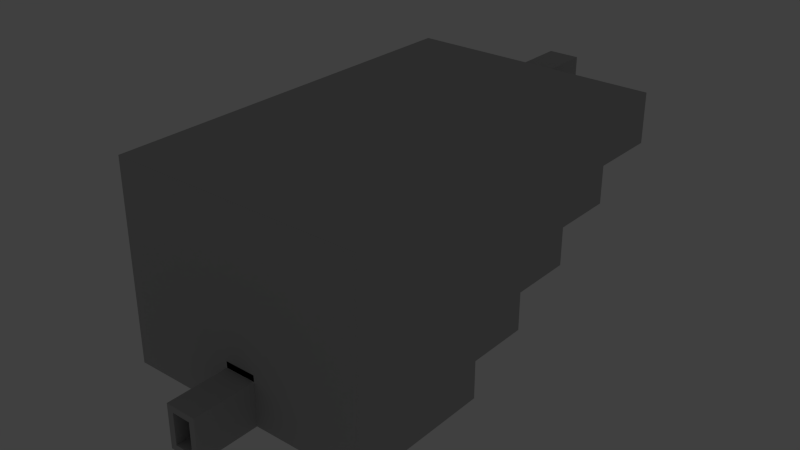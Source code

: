 # Source: hub.blend  (saved by Blender 2.69.0; exported with 4.5.12 LTS)
import bpy
from mathutils import Matrix  # noqa: F401  (used for matrix-valued properties, if any)

bpy.ops.wm.read_factory_settings(use_empty=True)
scene = bpy.context.scene
scene.name = 'Scene'

# ---- collections
col_collection_1 = bpy.data.collections.new('Collection 1'); scene.collection.children.link(col_collection_1)

# ---- materials (node trees are filled in below, after node groups)
mat_darkstone = bpy.data.materials.new('DarkStone')
mat_darkstone.alpha_threshold = 0.0
mat_darkstone.use_transparent_shadow = False
mat_darkstone.diffuse_color = (0.152, 0.152, 0.152, 1.0)
mat_darkstone.roughness = 0.5
mat_darkstone.line_color = (0.0, 0.0, 0.0, 1.0)
mat_stone = bpy.data.materials.new('Stone')
mat_stone.alpha_threshold = 0.0
mat_stone.use_transparent_shadow = False
mat_stone.diffuse_color = (0.49, 0.49, 0.49, 1.0)
mat_stone.roughness = 0.5
mat_stone.line_color = (0.0, 0.0, 0.0, 1.0)

# ---- material node trees

# ---- world
world_world = bpy.data.worlds.new('World'); scene.world = world_world
world_world.color = (0.05088, 0.05088, 0.05088)
world_world.use_sun_shadow = False
world_world.sun_shadow_jitter_overblur = 0.0
world_world.cycles.sampling_method = 'MANUAL'
world_world.cycles.sample_map_resolution = 256

# ---- lights
light_lamp = bpy.data.lights.new('Lamp', 'POINT')
light_lamp.transmission_factor = 0.0
light_lamp.cutoff_distance = 30.0
light_lamp.energy = 100.0
light_lamp.shadow_buffer_clip_start = 1.001
light_lamp.shadow_soft_size = 0.1
light_lamp.shadow_maximum_resolution = 0.006
light_lamp.use_absolute_resolution = True
light_lamp.cycles.use_multiple_importance_sampling = False

# ---- meshes
me_cube_005 = bpy.data.meshes.new('Cube.005')
me_cube_005.from_pydata([(-20.9, -32.56, -17.89), (-20.9, -32.56, -16.89), (-20.9, -31.56, -17.89), (-20.9, -31.56, -16.89), (-19.9, -32.56, -17.89), (-19.9, -32.56, -16.89), (-19.9, -31.56, -17.89), (-19.9, -31.56, -16.89), (-3.904, -31.56, -16.89), (-3.904, -31.56, -17.89), (-3.904, -32.56, -16.89), (-3.904, -32.56, -17.89), (-2.904, -31.56, -16.89), (-2.904, -31.56, -17.89), (-2.904, -32.56, -16.89), (-2.904, -32.56, -17.89), (-3.904, -31.56, -10.89), (-3.904, -32.56, -10.89), (-2.904, -31.56, -10.89), (-2.904, -32.56, -10.89), (-3.904, -31.56, -9.894), (-3.904, -32.56, -9.894), (-2.904, -31.56, -9.894), (-2.904, -32.56, -9.894), (2.096, -31.56, -10.89), (2.096, -32.56, -10.89), (2.096, -31.56, -9.894), (2.096, -32.56, -9.894), (3.096, -31.56, -10.89), (3.096, -32.56, -10.89), (3.096, -31.56, -9.894), (3.096, -32.56, -9.894), (2.096, -31.56, -16.89), (2.096, -32.56, -16.89), (3.096, -31.56, -16.89), (3.096, -32.56, -16.89), (2.096, -31.56, -17.89), (2.096, -32.56, -17.89), (3.096, -31.56, -17.89), (3.096, -32.56, -17.89), (19.1, -31.56, -16.89), (19.1, -32.56, -16.89), (19.1, -31.56, -17.89), (19.1, -32.56, -17.89), (20.1, -31.56, -16.89), (20.1, -32.56, -16.89), (20.1, -31.56, -17.89), (20.1, -32.56, -17.89), (19.1, -31.56, -16.89), (19.1, -31.56, -17.89), (20.1, -31.56, -16.89), (20.1, -31.56, -17.89), (19.1, -10.56, -16.89), (19.1, -10.56, -17.89), (20.1, -10.56, -16.89), (20.1, -10.56, -17.89), (19.1, -9.556, -16.89), (19.1, -9.556, -17.89), (20.1, -9.556, -16.89), (20.1, -9.556, -17.89), (-20.9, -10.56, -16.89), (-20.9, -10.56, -17.89), (-19.9, -10.56, -16.89), (-19.9, -10.56, -17.89), (-20.9, -9.556, -16.89), (-20.9, -9.556, -17.89), (-19.9, -9.556, -16.89), (-19.9, -9.556, -17.89), (-20.9, 19.44, 7.106), (-20.9, 19.44, 6.106), (-19.9, 19.44, 7.106), (-19.9, 19.44, 6.106), (-19.9, 20.44, 7.106), (-20.9, 20.44, 7.106), (-19.9, 20.44, 6.106), (-20.9, 20.44, 6.106), (-20.9, 29.44, 6.106), (-19.9, 29.44, 6.106), (-20.9, 30.44, 6.106), (-19.9, 30.44, 6.106), (-20.9, 29.44, 7.106), (-19.9, 29.44, 7.106), (-20.9, 30.44, 7.106), (-19.9, 30.44, 7.106), (19.1, 29.44, 6.106), (20.1, 29.44, 6.106), (19.1, 30.44, 6.106), (20.1, 30.44, 6.106), (19.1, 29.44, 7.106), (20.1, 29.44, 7.106), (19.1, 30.44, 7.106), (20.1, 30.44, 7.106), (19.1, 29.44, 7.106), (20.1, 29.44, 7.106), (19.1, 30.44, 7.106), (20.1, 30.44, 7.106), (2.096, 30.44, 6.106), (2.096, 29.44, 6.106), (2.096, 30.44, 7.106), (2.096, 29.44, 7.106), (1.096, 30.44, 6.106), (1.096, 29.44, 6.106), (1.096, 30.44, 7.106), (1.096, 29.44, 7.106), (-1.904, 30.44, 6.106), (-1.904, 29.44, 6.106), (-1.904, 30.44, 7.106), (-1.904, 29.44, 7.106), (-2.904, 30.44, 6.106), (-2.904, 29.44, 6.106), (-2.904, 30.44, 7.106), (-2.904, 29.44, 7.106), (1.096, 29.44, 12.11), (1.096, 30.44, 12.11), (2.096, 29.44, 12.11), (2.096, 30.44, 12.11), (2.096, 29.44, 13.11), (1.096, 29.44, 13.11), (1.096, 30.44, 13.11), (2.096, 30.44, 13.11), (-1.904, 30.44, 12.11), (-1.904, 29.44, 12.11), (-1.904, 30.44, 13.11), (-1.904, 29.44, 13.11), (-2.904, 30.44, 12.11), (-2.904, 29.44, 12.11), (-2.904, 30.44, 13.11), (-2.904, 29.44, 13.11), (19.1, -10.56, -11.89), (20.1, -10.56, -11.89), (19.1, -9.556, -11.89), (20.1, -9.556, -11.89), (19.1, -0.5556, -11.89), (20.1, -0.5556, -11.89), (19.1, 0.4444, -11.89), (20.1, 0.4444, -11.89), (19.1, -10.56, -10.89), (20.1, -10.56, -10.89), (19.1, -9.556, -10.89), (20.1, -9.556, -10.89), (19.1, -0.5556, -10.89), (20.1, -0.5556, -10.89), (19.1, 0.4444, -10.89), (20.1, 0.4444, -10.89), (19.1, -0.5556, -5.894), (20.1, -0.5556, -5.894), (19.1, 0.4444, -5.894), (20.1, 0.4444, -5.894), (19.1, 9.444, -5.894), (20.1, 9.444, -5.894), (19.1, 10.44, -5.894), (20.1, 10.44, -5.894), (19.1, -0.5556, -4.894), (20.1, -0.5556, -4.894), (19.1, 0.4444, -4.894), (20.1, 0.4444, -4.894), (19.1, 9.444, -4.894), (20.1, 9.444, -4.894), (19.1, 10.44, -4.894), (20.1, 10.44, -4.894), (19.1, 9.444, 0.1061), (20.1, 9.444, 0.1061), (19.1, 10.44, 0.1061), (20.1, 10.44, 0.1061), (19.1, 19.44, 0.1061), (20.1, 19.44, 0.1061), (19.1, 20.44, 0.1061), (20.1, 20.44, 0.1061), (19.1, 9.444, 1.106), (20.1, 9.444, 1.106), (19.1, 10.44, 1.106), (20.1, 10.44, 1.106), (19.1, 19.44, 1.106), (20.1, 19.44, 1.106), (19.1, 20.44, 1.106), (20.1, 20.44, 1.106), (19.1, 19.44, 6.106), (20.1, 19.44, 6.106), (19.1, 20.44, 6.106), (20.1, 20.44, 6.106), (20.1, 19.44, 7.106), (19.1, 19.44, 7.106), (19.1, 20.44, 7.106), (20.1, 20.44, 7.106), (-20.9, 19.44, 1.106), (-20.9, 20.44, 1.106), (-19.9, 19.44, 1.106), (-19.9, 20.44, 1.106), (-20.9, 19.44, 0.1061), (-20.9, 20.44, 0.1061), (-19.9, 19.44, 0.1061), (-19.9, 20.44, 0.1061), (-20.9, 10.44, 1.106), (-19.9, 10.44, 1.106), (-20.9, 10.44, 0.1061), (-19.9, 10.44, 0.1061), (-20.9, 9.444, 1.106), (-19.9, 9.444, 1.106), (-20.9, 9.444, 0.1061), (-19.9, 9.444, 0.1061), (-20.9, 10.44, -4.894), (-19.9, 10.44, -4.894), (-20.9, 9.444, -4.894), (-19.9, 9.444, -4.894), (-20.9, 10.44, -5.894), (-19.9, 10.44, -5.894), (-20.9, 9.444, -5.894), (-19.9, 9.444, -5.894), (-20.9, 0.4444, -4.894), (-19.9, 0.4444, -4.894), (-20.9, 0.4444, -5.894), (-19.9, 0.4444, -5.894), (-20.9, -0.5556, -4.894), (-19.9, -0.5556, -4.894), (-20.9, -0.5556, -5.894), (-19.9, -0.5556, -5.894), (-20.9, 0.4444, -10.89), (-19.9, 0.4444, -10.89), (-20.9, -0.5556, -10.89), (-19.9, -0.5556, -10.89), (-20.9, 0.4444, -11.89), (-19.9, 0.4444, -11.89), (-20.9, -0.5556, -11.89), (-19.9, -0.5556, -11.89), (-20.9, -9.556, -10.89), (-19.9, -9.556, -10.89), (-20.9, -9.556, -11.89), (-19.9, -9.556, -11.89), (-20.9, -10.56, -10.89), (-19.9, -10.56, -10.89), (-20.9, -10.56, -11.89), (-19.9, -10.56, -11.89), (-19.9, 31.44, 7.106), (-20.9, 31.44, 7.106), (-19.9, 31.44, 6.106), (-20.9, 31.44, 6.106), (19.1, 31.44, 6.106), (20.1, 31.44, 6.106), (19.1, 31.44, 7.106), (20.1, 31.44, 7.106), (2.096, 31.44, 6.106), (2.096, 31.44, 7.106), (1.096, 31.44, 6.106), (1.096, 31.44, 7.106), (-1.904, 31.44, 6.106), (-1.904, 31.44, 7.106), (-2.904, 31.44, 6.106), (-2.904, 31.44, 7.106), (-20.9, 30.44, 12.11), (-19.9, 30.44, 12.11), (19.1, 30.44, 12.11), (20.1, 30.44, 12.11), (-20.9, 31.44, 12.11), (-19.9, 31.44, 12.11), (19.1, 31.44, 12.11), (20.1, 31.44, 12.11), (2.096, 31.44, 12.11), (1.096, 31.44, 12.11), (-1.904, 31.44, 12.11), (-2.904, 31.44, 12.11), (-1.904, 30.44, 14.11), (-2.904, 30.44, 14.11), (2.096, 30.44, 14.11), (1.096, 30.44, 14.11), (-20.9, 30.44, 13.11), (-19.9, 30.44, 13.11), (19.1, 30.44, 13.11), (20.1, 30.44, 13.11), (-20.9, 31.44, 13.11), (-19.9, 31.44, 13.11), (19.1, 31.44, 13.11), (20.1, 31.44, 13.11), (2.096, 31.44, 13.11), (1.096, 31.44, 13.11), (-1.904, 31.44, 13.11), (-2.904, 31.44, 13.11), (-20.9, 30.44, 14.11), (-19.9, 30.44, 14.11), (19.1, 30.44, 14.11), (20.1, 30.44, 14.11), (-20.9, 31.44, 14.11), (-19.9, 31.44, 14.11), (19.1, 31.44, 14.11), (20.1, 31.44, 14.11), (2.096, 31.44, 14.11), (1.096, 31.44, 14.11), (-1.904, 31.44, 14.11), (-2.904, 31.44, 14.11), (1.096, -31.56, 13.11), (2.096, -31.56, 13.11), (-1.904, -31.56, 13.11), (-2.904, -31.56, 13.11), (-19.9, -31.56, 13.11), (-19.9, -31.56, 14.11), (-2.904, -31.56, 14.11), (-1.904, -31.56, 14.11), (1.096, -31.56, 14.11), (2.096, -31.56, 14.11), (19.1, -31.56, 13.11), (19.1, -31.56, 14.11), (1.096, -32.56, 13.11), (2.096, -32.56, 13.11), (-1.904, -32.56, 13.11), (-2.904, -32.56, 13.11), (-19.9, -32.56, 13.11), (-19.9, -32.56, 14.11), (-2.904, -32.56, 14.11), (-1.904, -32.56, 14.11), (1.096, -32.56, 14.11), (2.096, -32.56, 14.11), (19.1, -32.56, 13.11), (19.1, -32.56, 14.11), (-20.9, -32.56, -10.89), (-20.9, -31.56, -10.89), (-19.9, -31.56, -10.89), (-19.9, -32.56, -10.89), (-20.9, -32.56, -9.894), (-20.9, -31.56, -9.894), (-19.9, -31.56, -9.894), (-19.9, -32.56, -9.894), (19.1, -31.56, -10.89), (19.1, -32.56, -10.89), (20.1, -31.56, -10.89), (20.1, -32.56, -10.89), (-3.904, -32.56, 13.11), (-3.904, -31.56, 13.11), (19.1, -31.56, -9.894), (19.1, -32.56, -9.894), (20.1, -31.56, -9.894), (20.1, -32.56, -9.894), (-20.9, -31.56, 14.11), (-20.9, -32.56, 14.11), (3.096, -31.56, 13.11), (3.096, -32.56, 13.11), (-20.9, -32.56, 13.11), (-20.9, -31.56, 13.11), (20.1, -32.56, 14.11), (20.1, -31.56, 14.11), (20.1, -31.56, 13.11), (20.1, -32.56, 13.11), (-20.9, -31.56, -4.894), (-19.9, -31.56, -4.894), (-20.9, -31.56, -5.894), (-19.9, -31.56, -5.894), (-19.9, -31.56, 0.1061), (-20.9, -31.56, 0.1061), (-19.9, -31.56, 1.106), (-20.9, -31.56, 1.106), (-20.9, -31.56, -11.89), (-19.9, -31.56, -11.89), (-19.9, -31.56, 6.106), (-20.9, -31.56, 6.106), (-20.9, -31.56, 7.106), (-19.9, -31.56, 7.106), (1.096, 41.44, 7.106), (1.096, 41.44, 6.106), (-20.9, -31.56, 12.11), (-19.9, -31.56, 12.11), (2.096, 41.44, 7.106), (2.096, 41.44, 6.106), (-1.904, 41.44, 6.106), (-1.904, 41.44, 7.106), (-2.904, 41.44, 6.106), (-2.904, 41.44, 7.106), (1.096, 41.44, 12.11), (2.096, 41.44, 12.11), (-1.904, 41.44, 12.11), (-2.904, 41.44, 12.11), (2.096, 41.44, 13.11), (1.096, 41.44, 13.11), (-1.904, 41.44, 13.11), (-2.904, 41.44, 13.11), (20.1, -31.56, -5.894), (19.1, -31.56, -5.894), (19.1, -31.56, -11.89), (20.1, -31.56, -11.89), (19.1, -31.56, -4.894), (20.1, -31.56, -4.894), (19.1, -31.56, 0.1061), (20.1, -31.56, 0.1061), (19.1, -31.56, 1.106), (20.1, -31.56, 1.106), (20.1, -31.56, 6.106), (19.1, -31.56, 6.106), (19.1, -31.56, 7.106), (20.1, -31.56, 7.106), (19.1, -31.56, 12.11), (20.1, -31.56, 12.11), (1.096, -32.56, -9.894), (1.096, -31.56, -9.894), (-1.904, -32.56, -10.89), (-1.904, -31.56, -10.89), (-1.904, -32.56, -9.894), (-1.904, -31.56, -9.894), (1.096, -32.56, -10.89), (1.096, -31.56, -10.89)], [], [(1, 3, 2, 0), (2, 3, 60, 61), (4, 6, 9, 11), (5, 1, 0, 4), (0, 2, 6, 4), (1, 5, 315, 312), (8, 10, 17, 16), (3, 1, 312, 313), (6, 7, 8, 9), (5, 4, 11, 10), (12, 14, 15, 13), (10, 11, 15, 14), (9, 8, 12, 13), (11, 9, 13, 15), (18, 16, 20, 22), (10, 14, 19, 17), (12, 8, 16, 18), (14, 12, 18, 19), (23, 19, 25, 27), (17, 19, 23, 21), (16, 17, 21, 20), (24, 26, 30, 28), (29, 28, 30, 31), (24, 28, 34, 32), (27, 25, 29, 31), (32, 34, 38, 36), (25, 24, 32, 33), (29, 25, 33, 35), (28, 29, 35, 34), (37, 36, 38, 39), (33, 32, 36, 37), (35, 33, 37, 39), (35, 39, 43, 41), (41, 43, 47, 45), (39, 38, 42, 43), (41, 45, 323, 321), (38, 34, 40, 42), (44, 45, 47, 46), (43, 42, 46, 47), (46, 42, 49, 51), (44, 40, 320, 322), (48, 50, 54, 52), (44, 46, 51, 50), (40, 44, 50, 48), (42, 40, 48, 49), (54, 55, 59, 58), (50, 51, 55, 54), (51, 49, 53, 55), (49, 48, 52, 53), (55, 53, 57, 59), (53, 52, 56, 57), (54, 58, 131, 129), (144, 140, 320, 373), (63, 61, 65, 67), (7, 6, 63, 62), (6, 2, 61, 63), (3, 7, 62, 60), (60, 62, 66, 64), (62, 63, 67, 66), (61, 60, 64, 65), (73, 75, 69, 68), (74, 71, 186, 187), (74, 72, 70, 71), (68, 69, 351, 352), (76, 77, 74, 75), (81, 80, 73, 72), (80, 76, 75, 73), (72, 73, 68, 70), (76, 78, 79, 77), (78, 76, 80, 82), (65, 64, 66, 67), (80, 81, 83, 82), (77, 81, 72, 74), (77, 79, 83, 81), (238, 241, 256, 254), (91, 87, 237, 239), (89, 91, 95, 93), (85, 87, 91, 89), (84, 85, 89, 88), (87, 86, 236, 237), (92, 93, 95, 94), (88, 89, 93, 92), (90, 88, 92, 94), (91, 90, 94, 95), (79, 78, 235, 234), (84, 88, 99, 97), (88, 90, 98, 99), (86, 84, 97, 96), (108, 79, 234, 246), (96, 97, 101, 100), (97, 99, 103, 101), (103, 99, 114, 112), (105, 107, 111, 109), (100, 101, 105, 104), (101, 103, 107, 105), (103, 102, 106, 107), (116, 119, 118, 117), (107, 106, 110, 111), (104, 105, 109, 108), (99, 98, 115, 114), (102, 103, 112, 113), (98, 102, 113, 115), (114, 115, 119, 116), (104, 108, 246, 244), (108, 109, 77, 79), (109, 111, 81, 77), (111, 110, 83, 81), (115, 113, 118, 119), (118, 113, 120, 122), (112, 114, 116, 117), (122, 120, 124, 126), (117, 118, 122, 123), (112, 117, 123, 121), (113, 112, 121, 120), (124, 125, 127, 126), (121, 123, 127, 125), (123, 122, 126, 127), (120, 121, 107, 106), (121, 125, 111, 107), (124, 120, 106, 110), (125, 124, 110, 111), (141, 145, 372, 322), (131, 133, 141, 139), (132, 130, 138, 140), (56, 52, 128, 130), (136, 137, 139, 138), (138, 139, 141, 140), (141, 143, 147, 145), (133, 135, 143, 141), (134, 132, 140, 142), (129, 131, 139, 137), (130, 128, 136, 138), (149, 151, 159, 157), (150, 148, 156, 158), (153, 152, 376, 377), (142, 140, 144, 146), (145, 153, 377, 372), (152, 153, 155, 154), (154, 155, 157, 156), (145, 147, 155, 153), (146, 144, 152, 154), (148, 146, 154, 156), (147, 149, 157, 155), (180, 181, 384, 385), (161, 163, 171, 169), (164, 162, 170, 172), (158, 156, 160, 162), (157, 159, 163, 161), (170, 171, 173, 172), (168, 169, 171, 170), (179, 178, 182, 183), (181, 176, 383, 384), (166, 164, 172, 174), (163, 165, 173, 171), (162, 160, 168, 170), (165, 167, 175, 173), (178, 176, 181, 182), (177, 179, 183, 180), (173, 175, 179, 177), (177, 180, 385, 382), (181, 180, 183, 182), (174, 172, 176, 178), (179, 85, 93, 183), (182, 183, 93, 88), (85, 84, 88, 93), (84, 178, 182, 88), (57, 56, 58, 59), (130, 128, 129, 131, 58, 56), (132, 133, 131, 130), (133, 132, 134, 135), (135, 134, 142, 143), (143, 142, 146, 147), (148, 149, 147, 146), (150, 151, 149, 148), (158, 159, 151, 150), (159, 158, 162, 163), (163, 162, 164, 165), (166, 167, 165, 164), (166, 174, 175, 167), (179, 175, 174, 178), (178, 84, 85, 179), (84, 86, 87, 85), (187, 186, 190, 191), (75, 74, 187, 185), (69, 75, 185, 184), (189, 191, 190, 188), (184, 188, 194, 192), (184, 185, 189, 188), (185, 187, 191, 189), (195, 193, 197, 199), (190, 186, 193, 195), (188, 190, 195, 194), (186, 184, 192, 193), (71, 70, 353, 350), (193, 192, 196, 197), (192, 194, 198, 196), (195, 199, 203, 201), (201, 203, 207, 205), (197, 196, 347, 346), (194, 195, 201, 200), (198, 194, 200, 202), (204, 205, 207, 206), (200, 201, 205, 204), (202, 200, 204, 206), (202, 206, 210, 208), (208, 210, 214, 212), (206, 207, 211, 210), (203, 202, 208, 209), (207, 203, 209, 211), (203, 199, 344, 341), (211, 215, 219, 217), (211, 209, 213, 215), (209, 208, 212, 213), (217, 219, 223, 221), (210, 211, 217, 216), (214, 210, 216, 218), (202, 203, 341, 340), (220, 221, 223, 222), (222, 223, 227, 226), (218, 216, 220, 222), (216, 217, 221, 220), (227, 225, 229, 231), (218, 222, 226, 224), (219, 218, 224, 225), (223, 219, 225, 227), (199, 197, 346, 344), (225, 224, 228, 229), (224, 226, 230, 228), (273, 272, 368, 369), (245, 243, 354, 361), (238, 236, 240, 241), (237, 236, 238, 239), (234, 235, 233, 232), (230, 226, 64, 60), (227, 231, 62, 66), (226, 227, 66, 64), (241, 240, 359, 358), (247, 246, 234, 232), (86, 96, 240, 236), (96, 100, 242, 240), (365, 364, 369, 368), (100, 104, 244, 242), (232, 233, 252, 253), (106, 102, 243, 245), (78, 82, 233, 235), (233, 82, 248, 252), (242, 244, 360, 355), (358, 354, 364, 365), (91, 239, 255, 251), (257, 258, 366, 364), (239, 238, 254, 255), (243, 257, 364, 354), (247, 232, 253, 259), (106, 245, 258, 120), (243, 102, 113, 257), (265, 126, 291, 292), (247, 259, 367, 363), (267, 271, 283, 279), (254, 256, 272, 270), (83, 110, 124, 249), (98, 90, 250, 115), (260, 261, 294, 295), (266, 267, 279, 278), (268, 264, 276, 280), (275, 269, 281, 287), (261, 260, 286, 287), (263, 262, 284, 285), (267, 279, 337, 338), (259, 253, 269, 275), (252, 248, 264, 268), (262, 278, 282, 284), (251, 255, 271, 267), (277, 261, 287, 281), (278, 279, 283, 282), (255, 254, 270, 271), (276, 277, 281, 280), (253, 252, 268, 269), (249, 124, 126, 265), (115, 250, 266, 119), (274, 275, 287, 286), (264, 265, 277, 276), (272, 273, 285, 284), (257, 113, 118, 273), (119, 266, 298, 289), (271, 270, 282, 283), (273, 118, 263, 285), (269, 268, 280, 281), (122, 118, 288, 290), (270, 272, 284, 282), (274, 273, 369, 370), (120, 258, 257, 113), (274, 122, 118, 273), (286, 260, 263, 285), (274, 286, 285, 273), (297, 296, 308, 309), (296, 295, 307, 308), (299, 297, 309, 311), (25, 27, 388, 394), (295, 294, 306, 307), (126, 122, 290, 291), (278, 262, 297, 299), (361, 363, 367, 366), (118, 119, 289, 288), (263, 260, 295, 296), (261, 277, 293, 294), (262, 263, 296, 297), (303, 302, 307, 306), (304, 303, 306, 305), (301, 310, 311, 309), (307, 302, 300, 308), (300, 301, 309, 308), (23, 22, 393, 392), (294, 293, 305, 306), (289, 298, 310, 301), (293, 292, 304, 305), (298, 299, 311, 310), (24, 25, 394, 395), (292, 291, 303, 304), (7, 3, 313, 314), (314, 313, 317, 318), (8, 7, 314, 16), (5, 10, 17, 315), (317, 316, 334, 335), (313, 312, 316, 317), (312, 315, 319, 316), (16, 314, 318, 20), (315, 17, 21, 319), (323, 322, 328, 329), (45, 44, 322, 323), (322, 320, 326, 328), (40, 34, 28, 320), (35, 41, 321, 29), (321, 323, 329, 327), (320, 28, 30, 326), (29, 321, 327, 31), (305, 293, 330, 331), (292, 335, 330, 293), (334, 304, 305, 331), (299, 311, 336, 337), (310, 339, 336, 311), (338, 298, 299, 337), (339, 338, 337, 336), (329, 328, 338, 339), (335, 334, 331, 330), (318, 317, 335, 292), (20, 318, 292, 325), (31, 327, 310, 333), (328, 326, 298, 338), (319, 21, 324, 304), (289, 301, 333, 332), (325, 324, 303, 291), (19, 18, 391, 390), (292, 304, 324, 325), (332, 333, 310, 298), (326, 30, 332, 298), (27, 31, 333, 301), (316, 319, 304, 334), (21, 23, 303, 324), (22, 20, 325, 291), (327, 329, 339, 310), (30, 26, 289, 332), (341, 340, 342, 343), (196, 198, 345, 347), (215, 213, 341, 343), (213, 212, 340, 341), (212, 214, 342, 340), (214, 218, 313, 342), (219, 215, 343, 314), (343, 342, 313, 314), (218, 219, 314, 313), (351, 350, 353, 352), (346, 347, 345, 344), (228, 230, 348, 313), (62, 231, 349, 7), (229, 228, 313, 314), (231, 229, 314, 349), (349, 348, 3, 7), (314, 313, 348, 349), (230, 60, 3, 348), (198, 202, 340, 345), (344, 345, 340, 341), (70, 68, 352, 353), (184, 186, 346, 347), (69, 184, 347, 351), (350, 351, 347, 346), (186, 71, 350, 346), (276, 264, 335, 330), (293, 277, 276, 330), (366, 367, 371, 370), (361, 360, 362, 363), (358, 359, 355, 354), (354, 355, 360, 361), (265, 264, 335, 292), (83, 249, 357, 353), (352, 353, 357, 356), (356, 357, 292, 335), (249, 265, 292, 357), (82, 83, 353, 352), (248, 82, 352, 356), (264, 248, 356, 335), (366, 370, 369, 364), (259, 275, 371, 367), (258, 245, 361, 366), (246, 247, 363, 362), (275, 274, 370, 371), (256, 241, 358, 365), (244, 246, 362, 360), (272, 256, 365, 368), (240, 242, 355, 359), (169, 168, 380, 381), (152, 144, 373, 376), (168, 160, 378, 380), (378, 379, 381, 380), (383, 382, 385, 384), (373, 372, 377, 376), (136, 128, 374, 320), (128, 52, 48, 374), (48, 50, 375, 374), (374, 375, 322, 320), (137, 136, 320, 322), (54, 129, 375, 50), (129, 137, 322, 375), (140, 141, 322, 320), (320, 322, 372, 373), (278, 299, 337, 279), (161, 169, 381, 379), (160, 156, 376, 378), (156, 157, 377, 376), (376, 377, 379, 378), (157, 161, 379, 377), (172, 173, 381, 380), (380, 381, 382, 383), (176, 172, 380, 383), (173, 177, 382, 381), (91, 251, 387, 385), (251, 267, 338, 387), (266, 250, 386, 298), (250, 90, 384, 386), (386, 387, 338, 298), (384, 385, 387, 386), (267, 266, 298, 338), (90, 91, 385, 384), (26, 27, 388, 389), (27, 301, 300, 388), (301, 289, 288, 300), (289, 26, 389, 288), (303, 23, 392, 302), (22, 291, 290, 393), (302, 392, 393, 290), (291, 303, 302, 290), (300, 288, 290, 302), (388, 300, 302, 392), (288, 389, 393, 290), (26, 24, 395, 389), (389, 395, 394, 388), (23, 19, 390, 392), (18, 22, 393, 391), (391, 393, 392, 390), (388, 392, 390, 394), (393, 389, 395, 391), (395, 394, 390, 391)])
me_cube_005.polygons.foreach_set('material_index', [1, 1, 1, 1, 1, 1, 1, 1, 1, 1, 1, 1, 1, 1, 1, 1, 1, 1, 1, 1, 1, 1, 1, 1, 1, 1, 1, 1, 1, 1, 1, 1, 1, 1, 1, 1, 1, 1, 1, 1, 1, 1, 1, 1, 1, 1, 1, 1, 1, 1, 1, 1, 1, 1, 1, 1, 1, 1, 1, 1, 1, 1, 1, 1, 1, 1, 1, 1, 1, 1, 1, 1, 1, 1, 1, 1, 1, 1, 1, 1, 1, 1, 1, 1, 1, 1, 0, 1, 1, 1, 1, 0, 1, 1, 1, 0, 1, 1, 1, 0, 0, 1, 0, 1, 1, 1, 0, 1, 1, 0, 1, 1, 0, 0, 0, 0, 1, 0, 0, 1, 0, 1, 1, 1, 1, 1, 1, 1, 1, 1, 1, 1, 1, 1, 1, 1, 1, 1, 1, 1, 1, 1, 1, 1, 1, 1, 1, 1, 1, 1, 1, 1, 1, 1, 1, 1, 1, 1, 1, 1, 1, 1, 1, 1, 1, 1, 1, 1, 1, 1, 1, 1, 1, 1, 1, 1, 1, 1, 1, 1, 1, 1, 1, 1, 1, 1, 1, 1, 1, 1, 1, 1, 1, 1, 1, 1, 1, 1, 1, 1, 1, 1, 1, 1, 1, 1, 1, 1, 1, 1, 1, 1, 1, 1, 1, 1, 1, 1, 1, 1, 1, 1, 1, 1, 1, 1, 1, 1, 1, 1, 1, 1, 1, 1, 1, 1, 1, 1, 1, 1, 1, 1, 1, 1, 1, 1, 1, 1, 1, 1, 1, 1, 1, 1, 1, 1, 1, 1, 1, 0, 0, 1, 1, 1, 1, 1, 1, 1, 1, 1, 1, 1, 1, 1, 1, 1, 1, 0, 0, 1, 1, 1, 1, 1, 1, 1, 1, 1, 1, 1, 1, 1, 1, 1, 1, 1, 1, 1, 1, 0, 1, 1, 0, 1, 1, 1, 1, 1, 1, 1, 1, 1, 1, 1, 1, 1, 1, 1, 1, 1, 1, 1, 1, 1, 1, 1, 1, 1, 1, 1, 1, 1, 1, 1, 1, 1, 1, 1, 1, 1, 1, 1, 1, 1, 1, 1, 1, 1, 1, 1, 1, 1, 1, 1, 1, 1, 1, 1, 1, 1, 1, 1, 1, 1, 1, 1, 1, 1, 1, 1, 1, 1, 1, 1, 1, 1, 1, 1, 1, 1, 1, 1, 1, 1, 1, 1, 1, 1, 1, 1, 1, 1, 1, 1, 1, 1, 1, 1, 1, 1, 1, 1, 1, 1, 1, 1, 1, 1, 1, 1, 1, 1, 1, 1, 1, 1, 1, 1, 1, 1, 1, 1, 1, 1, 1, 1, 1, 1, 1, 1, 1, 1, 1, 1, 1, 1, 1, 1, 1, 1, 1, 1, 1, 1, 1, 0, 1, 0, 1, 1, 1, 1, 1, 0, 1, 1, 0, 1, 1, 1, 1])
me_cube_005.materials.append(mat_darkstone)
me_cube_005.materials.append(mat_stone)
me_cube_005.use_remesh_preserve_volume = False
me_cube_005.use_remesh_preserve_attributes = False
me_cube_005.use_mirror_vertex_groups = False
me_cube_005.update()
me_cube_004 = bpy.data.meshes.new('Cube.004')
me_cube_004.from_pydata([(-2.5, -2.091, 2.227), (-2.5, -2.091, 3.227), (-2.5, 6.909, 2.227), (-2.5, 6.909, 3.227), (2.5, -2.091, 2.227), (2.5, -2.091, 3.227), (2.5, 6.909, 2.227), (2.5, 6.909, 3.227), (3.5, 6.909, 3.227), (3.5, 6.909, 2.227), (3.5, -2.091, 3.227), (3.5, -2.091, 2.227), (-3.5, -2.091, 2.227), (-3.5, -2.091, 3.227), (-3.5, 6.909, 3.227), (-3.5, 6.909, 2.227), (-2.5, 6.909, -2.773), (-2.5, -2.091, -2.773), (-3.5, 6.909, -2.773), (-3.5, -2.091, -2.773), (-2.5, 6.909, -3.773), (-2.5, -2.091, -3.773), (-3.5, 6.909, -3.773), (-3.5, -2.091, -3.773), (2.5, 6.909, -2.773), (2.5, -2.091, -2.773), (2.5, 6.909, -3.773), (2.5, -2.091, -3.773), (3.5, 6.909, -2.773), (3.5, -2.091, -2.773), (3.5, 6.909, -3.773), (3.5, -2.091, -3.773), (18.5, 6.909, 3.227), (18.5, 6.909, 2.227), (18.5, -2.091, 3.227), (18.5, -2.091, 2.227), (19.5, 6.909, 3.227), (19.5, 6.909, 2.227), (19.5, -2.091, 3.227), (19.5, -2.091, 2.227), (-18.5, -2.091, 2.227), (-18.5, -2.091, 3.227), (-18.5, 6.909, 3.227), (-18.5, 6.909, 2.227), (-19.5, -2.091, 2.227), (-19.5, -2.091, 3.227), (-19.5, 6.909, 3.227), (-19.5, 6.909, 2.227), (-3.5, -3.091, 2.227), (-3.5, -3.091, 3.227), (-18.5, -3.091, 2.227), (-18.5, -3.091, 3.227), (3.5, -3.091, 3.227), (3.5, -3.091, 2.227), (18.5, -3.091, 3.227), (18.5, -3.091, 2.227), (-2.5, -3.091, 2.227), (-2.5, -3.091, 3.227), (2.5, -3.091, 3.227), (2.5, -3.091, 2.227), (-2.5, -3.091, -2.773), (-3.5, -3.091, -2.773), (-2.5, -3.091, -3.773), (-3.5, -3.091, -3.773), (2.5, -3.091, -3.773), (2.5, -3.091, -2.773), (3.5, -3.091, -3.773), (3.5, -3.091, -2.773), (-19.5, -3.091, 2.227), (-19.5, -3.091, 3.227), (-18.5, -2.091, -2.773), (18.5, -2.091, -2.773), (19.5, -3.091, 3.227), (19.5, -3.091, 2.227), (-19.5, -2.091, -2.773), (-18.5, -3.091, -2.773), (-19.5, -3.091, -2.773), (-18.5, -2.091, -3.773), (-18.5, -3.091, -3.773), (-19.5, -2.091, -3.773), (-19.5, -3.091, -3.773), (19.5, -2.091, -2.773), (18.5, -3.091, -2.773), (19.5, -3.091, -2.773), (18.5, -2.091, -3.773), (18.5, -3.091, -3.773), (19.5, -2.091, -3.773), (19.5, -3.091, -3.773)], [], [(2, 0, 17, 16), (3, 7, 6, 2), (5, 1, 57, 58), (0, 2, 6, 4), (5, 7, 3, 1), (10, 11, 53, 52), (4, 6, 9, 11), (7, 5, 10, 8), (6, 7, 8, 9), (15, 12, 40, 43), (1, 3, 14, 13), (3, 2, 15, 14), (17, 0, 56, 60), (31, 29, 67, 66), (15, 2, 16, 18), (12, 15, 18, 19), (20, 21, 23, 22), (21, 20, 26, 27), (18, 16, 20, 22), (19, 18, 22, 23), (26, 24, 28, 30), (23, 21, 62, 63), (16, 17, 25, 24), (20, 16, 24, 26), (28, 29, 31, 30), (27, 26, 30, 31), (28, 24, 6, 9), (29, 28, 9, 11), (27, 31, 66, 64), (24, 25, 4, 6), (35, 33, 37, 39), (9, 8, 32, 33), (11, 9, 33, 35), (8, 10, 34, 32), (36, 38, 39, 37), (32, 34, 38, 36), (34, 35, 39, 38), (33, 32, 36, 37), (40, 41, 45, 44), (13, 14, 42, 41), (14, 15, 43, 42), (45, 46, 47, 44), (43, 40, 44, 47), (41, 42, 46, 45), (42, 43, 47, 46), (48, 49, 51, 50), (13, 41, 51, 49), (12, 13, 49, 48), (68, 44, 74, 76), (52, 53, 55, 54), (34, 10, 52, 54), (73, 55, 82, 83), (35, 39, 81, 71), (58, 57, 56, 59), (60, 61, 63, 62), (60, 62, 64, 65), (65, 64, 66, 67), (19, 23, 63, 61), (0, 4, 59, 56), (4, 25, 65, 59), (21, 27, 64, 62), (25, 17, 60, 65), (29, 11, 53, 67), (10, 5, 58, 52), (58, 59, 53, 52), (56, 57, 49, 48), (56, 48, 61, 60), (65, 67, 53, 59), (1, 13, 49, 57), (12, 19, 61, 48), (50, 51, 69, 68), (45, 44, 68, 69), (44, 40, 70, 74), (51, 41, 45, 69), (50, 68, 76, 75), (54, 55, 73, 72), (75, 76, 80, 78), (39, 73, 83, 81), (39, 38, 72, 73), (34, 54, 72, 38), (71, 81, 86, 84), (77, 78, 80, 79), (48, 50, 75, 61), (76, 74, 79, 80), (40, 12, 19, 70), (81, 83, 87, 86), (74, 70, 77, 79), (70, 19, 23, 77), (77, 23, 63, 78), (61, 75, 78, 63), (85, 84, 86, 87), (11, 35, 71, 29), (55, 53, 67, 82), (83, 82, 85, 87), (29, 71, 84, 31), (31, 84, 85, 66), (82, 67, 66, 85)])
me_cube_004.polygons.foreach_set('material_index', [1, 1, 0, 1, 1, 1, 1, 0, 1, 1, 0, 1, 0, 1, 1, 1, 1, 1, 1, 1, 1, 1, 1, 1, 1, 1, 1, 1, 1, 1, 1, 1, 1, 1, 1, 1, 1, 1, 1, 1, 1, 1, 1, 1, 1, 1, 1, 1, 1, 1, 1, 1, 1, 0, 1, 1, 1, 1, 0, 0, 1, 0, 1, 0, 0, 0, 0, 0, 0, 1, 1, 1, 1, 1, 1, 1, 1, 1, 1, 1, 1, 1, 1, 1, 1, 1, 1, 1, 1, 1, 1, 1, 1, 1, 1, 1, 1])
me_cube_004.materials.append(mat_darkstone)
me_cube_004.materials.append(mat_stone)
me_cube_004.use_remesh_preserve_volume = False
me_cube_004.use_remesh_preserve_attributes = False
me_cube_004.use_mirror_vertex_groups = False
me_cube_004.update()
me_cube_002 = bpy.data.meshes.new('Cube.002')
me_cube_002.from_pydata([(-2.5, -2.091, 2.227), (-2.5, -2.091, 3.227), (-2.5, 6.909, 2.227), (-2.5, 6.909, 3.227), (2.5, -2.091, 2.227), (2.5, -2.091, 3.227), (2.5, 6.909, 2.227), (2.5, 6.909, 3.227), (3.5, 6.909, 3.227), (3.5, 6.909, 2.227), (3.5, -2.091, 3.227), (3.5, -2.091, 2.227), (-3.5, -2.091, 2.227), (-3.5, -2.091, 3.227), (-3.5, 6.909, 3.227), (-3.5, 6.909, 2.227), (-2.5, 6.909, -2.773), (-2.5, -2.091, -2.773), (-3.5, 6.909, -2.773), (-3.5, -2.091, -2.773), (-2.5, 6.909, -3.773), (-2.5, -2.091, -3.773), (-3.5, 6.909, -3.773), (-3.5, -2.091, -3.773), (2.5, 6.909, -2.773), (2.5, -2.091, -2.773), (2.5, 6.909, -3.773), (2.5, -2.091, -3.773), (3.5, 6.909, -2.773), (3.5, -2.091, -2.773), (3.5, 6.909, -3.773), (3.5, -2.091, -3.773), (18.5, 6.909, 3.227), (18.5, 6.909, 2.227), (18.5, -2.091, 3.227), (18.5, -2.091, 2.227), (19.5, 6.909, 3.227), (19.5, 6.909, 2.227), (19.5, -2.091, 3.227), (19.5, -2.091, 2.227), (-18.5, -2.091, 2.227), (-18.5, -2.091, 3.227), (-18.5, 6.909, 3.227), (-18.5, 6.909, 2.227), (-19.5, -2.091, 2.227), (-19.5, -2.091, 3.227), (-19.5, 6.909, 3.227), (-19.5, 6.909, 2.227), (-3.5, -3.091, 2.227), (-3.5, -3.091, 3.227), (-18.5, -3.091, 2.227), (-18.5, -3.091, 3.227), (3.5, -3.091, 3.227), (3.5, -3.091, 2.227), (18.5, -3.091, 3.227), (18.5, -3.091, 2.227), (-2.5, -3.091, 2.227), (-2.5, -3.091, 3.227), (2.5, -3.091, 3.227), (2.5, -3.091, 2.227), (-2.5, -3.091, -2.773), (-3.5, -3.091, -2.773), (-2.5, -3.091, -3.773), (-3.5, -3.091, -3.773), (2.5, -3.091, -3.773), (2.5, -3.091, -2.773), (3.5, -3.091, -3.773), (3.5, -3.091, -2.773), (-19.5, -3.091, 2.227), (-19.5, -3.091, 3.227), (-18.5, -2.091, -2.773), (18.5, -2.091, -2.773), (19.5, -3.091, 3.227), (19.5, -3.091, 2.227), (-19.5, -2.091, -2.773), (-18.5, -3.091, -2.773), (-19.5, -3.091, -2.773), (-18.5, -2.091, -3.773), (-18.5, -3.091, -3.773), (-19.5, -2.091, -3.773), (-19.5, -3.091, -3.773), (19.5, -2.091, -2.773), (18.5, -3.091, -2.773), (19.5, -3.091, -2.773), (18.5, -2.091, -3.773), (18.5, -3.091, -3.773), (19.5, -2.091, -3.773), (19.5, -3.091, -3.773)], [], [(2, 0, 17, 16), (3, 7, 6, 2), (5, 1, 57, 58), (0, 2, 6, 4), (5, 7, 3, 1), (10, 11, 53, 52), (4, 6, 9, 11), (7, 5, 10, 8), (6, 7, 8, 9), (15, 12, 40, 43), (1, 3, 14, 13), (3, 2, 15, 14), (17, 0, 56, 60), (31, 29, 67, 66), (15, 2, 16, 18), (12, 15, 18, 19), (20, 21, 23, 22), (21, 20, 26, 27), (18, 16, 20, 22), (19, 18, 22, 23), (26, 24, 28, 30), (23, 21, 62, 63), (16, 17, 25, 24), (20, 16, 24, 26), (28, 29, 31, 30), (27, 26, 30, 31), (28, 24, 6, 9), (29, 28, 9, 11), (27, 31, 66, 64), (24, 25, 4, 6), (35, 33, 37, 39), (9, 8, 32, 33), (11, 9, 33, 35), (8, 10, 34, 32), (36, 38, 39, 37), (32, 34, 38, 36), (34, 35, 39, 38), (33, 32, 36, 37), (40, 41, 45, 44), (13, 14, 42, 41), (14, 15, 43, 42), (45, 46, 47, 44), (43, 40, 44, 47), (41, 42, 46, 45), (42, 43, 47, 46), (48, 49, 51, 50), (13, 41, 51, 49), (12, 13, 49, 48), (68, 44, 74, 76), (52, 53, 55, 54), (34, 10, 52, 54), (73, 55, 82, 83), (35, 39, 81, 71), (58, 57, 56, 59), (60, 61, 63, 62), (60, 62, 64, 65), (65, 64, 66, 67), (19, 23, 63, 61), (0, 4, 59, 56), (4, 25, 65, 59), (21, 27, 64, 62), (25, 17, 60, 65), (29, 11, 53, 67), (10, 5, 58, 52), (58, 59, 53, 52), (56, 57, 49, 48), (56, 48, 61, 60), (65, 67, 53, 59), (1, 13, 49, 57), (12, 19, 61, 48), (50, 51, 69, 68), (45, 44, 68, 69), (44, 40, 70, 74), (51, 41, 45, 69), (50, 68, 76, 75), (54, 55, 73, 72), (75, 76, 80, 78), (39, 73, 83, 81), (39, 38, 72, 73), (34, 54, 72, 38), (71, 81, 86, 84), (77, 78, 80, 79), (48, 50, 75, 61), (76, 74, 79, 80), (40, 12, 19, 70), (81, 83, 87, 86), (74, 70, 77, 79), (70, 19, 23, 77), (77, 23, 63, 78), (61, 75, 78, 63), (85, 84, 86, 87), (11, 35, 71, 29), (55, 53, 67, 82), (83, 82, 85, 87), (29, 71, 84, 31), (31, 84, 85, 66), (82, 67, 66, 85)])
me_cube_002.polygons.foreach_set('material_index', [1, 1, 0, 1, 1, 1, 1, 0, 1, 1, 0, 1, 0, 1, 1, 1, 1, 1, 1, 1, 1, 1, 1, 1, 1, 1, 1, 1, 1, 1, 1, 1, 1, 1, 1, 1, 1, 1, 1, 1, 1, 1, 1, 1, 1, 1, 1, 1, 1, 1, 1, 1, 1, 0, 1, 1, 1, 1, 0, 0, 1, 0, 1, 0, 0, 0, 0, 0, 0, 1, 1, 1, 1, 1, 1, 1, 1, 1, 1, 1, 1, 1, 1, 1, 1, 1, 1, 1, 1, 1, 1, 1, 1, 1, 1, 1, 1])
me_cube_002.materials.append(mat_darkstone)
me_cube_002.materials.append(mat_stone)
me_cube_002.use_remesh_preserve_volume = False
me_cube_002.use_remesh_preserve_attributes = False
me_cube_002.use_mirror_vertex_groups = False
me_cube_002.update()
me_cube_001 = bpy.data.meshes.new('Cube.001')
me_cube_001.from_pydata([(-2.5, -2.091, 2.227), (-2.5, -2.091, 3.227), (-2.5, 6.909, 2.227), (-2.5, 6.909, 3.227), (2.5, -2.091, 2.227), (2.5, -2.091, 3.227), (2.5, 6.909, 2.227), (2.5, 6.909, 3.227), (3.5, 6.909, 3.227), (3.5, 6.909, 2.227), (3.5, -2.091, 3.227), (3.5, -2.091, 2.227), (-3.5, -2.091, 2.227), (-3.5, -2.091, 3.227), (-3.5, 6.909, 3.227), (-3.5, 6.909, 2.227), (-2.5, 6.909, -2.773), (-2.5, -2.091, -2.773), (-3.5, 6.909, -2.773), (-3.5, -2.091, -2.773), (-2.5, 6.909, -3.773), (-2.5, -2.091, -3.773), (-3.5, 6.909, -3.773), (-3.5, -2.091, -3.773), (2.5, 6.909, -2.773), (2.5, -2.091, -2.773), (2.5, 6.909, -3.773), (2.5, -2.091, -3.773), (3.5, 6.909, -2.773), (3.5, -2.091, -2.773), (3.5, 6.909, -3.773), (3.5, -2.091, -3.773), (18.5, 6.909, 3.227), (18.5, 6.909, 2.227), (18.5, -2.091, 3.227), (18.5, -2.091, 2.227), (19.5, 6.909, 3.227), (19.5, 6.909, 2.227), (19.5, -2.091, 3.227), (19.5, -2.091, 2.227), (-18.5, -2.091, 2.227), (-18.5, -2.091, 3.227), (-18.5, 6.909, 3.227), (-18.5, 6.909, 2.227), (-19.5, -2.091, 2.227), (-19.5, -2.091, 3.227), (-19.5, 6.909, 3.227), (-19.5, 6.909, 2.227), (-3.5, -3.091, 2.227), (-3.5, -3.091, 3.227), (-18.5, -3.091, 2.227), (-18.5, -3.091, 3.227), (3.5, -3.091, 3.227), (3.5, -3.091, 2.227), (18.5, -3.091, 3.227), (18.5, -3.091, 2.227), (-2.5, -3.091, 2.227), (-2.5, -3.091, 3.227), (2.5, -3.091, 3.227), (2.5, -3.091, 2.227), (-2.5, -3.091, -2.773), (-3.5, -3.091, -2.773), (-2.5, -3.091, -3.773), (-3.5, -3.091, -3.773), (2.5, -3.091, -3.773), (2.5, -3.091, -2.773), (3.5, -3.091, -3.773), (3.5, -3.091, -2.773), (-19.5, -3.091, 2.227), (-19.5, -3.091, 3.227), (-18.5, -2.091, -2.773), (18.5, -2.091, -2.773), (19.5, -3.091, 3.227), (19.5, -3.091, 2.227), (-19.5, -2.091, -2.773), (-18.5, -3.091, -2.773), (-19.5, -3.091, -2.773), (-18.5, -2.091, -3.773), (-18.5, -3.091, -3.773), (-19.5, -2.091, -3.773), (-19.5, -3.091, -3.773), (19.5, -2.091, -2.773), (18.5, -3.091, -2.773), (19.5, -3.091, -2.773), (18.5, -2.091, -3.773), (18.5, -3.091, -3.773), (19.5, -2.091, -3.773), (19.5, -3.091, -3.773)], [], [(2, 0, 17, 16), (3, 7, 6, 2), (5, 1, 57, 58), (0, 2, 6, 4), (5, 7, 3, 1), (10, 11, 53, 52), (4, 6, 9, 11), (7, 5, 10, 8), (6, 7, 8, 9), (15, 12, 40, 43), (1, 3, 14, 13), (3, 2, 15, 14), (17, 0, 56, 60), (31, 29, 67, 66), (15, 2, 16, 18), (12, 15, 18, 19), (20, 21, 23, 22), (21, 20, 26, 27), (18, 16, 20, 22), (19, 18, 22, 23), (26, 24, 28, 30), (23, 21, 62, 63), (16, 17, 25, 24), (20, 16, 24, 26), (28, 29, 31, 30), (27, 26, 30, 31), (28, 24, 6, 9), (29, 28, 9, 11), (27, 31, 66, 64), (24, 25, 4, 6), (35, 33, 37, 39), (9, 8, 32, 33), (11, 9, 33, 35), (8, 10, 34, 32), (36, 38, 39, 37), (32, 34, 38, 36), (34, 35, 39, 38), (33, 32, 36, 37), (40, 41, 45, 44), (13, 14, 42, 41), (14, 15, 43, 42), (45, 46, 47, 44), (43, 40, 44, 47), (41, 42, 46, 45), (42, 43, 47, 46), (48, 49, 51, 50), (13, 41, 51, 49), (12, 13, 49, 48), (68, 44, 74, 76), (52, 53, 55, 54), (34, 10, 52, 54), (73, 55, 82, 83), (35, 39, 81, 71), (58, 57, 56, 59), (60, 61, 63, 62), (60, 62, 64, 65), (65, 64, 66, 67), (19, 23, 63, 61), (0, 4, 59, 56), (4, 25, 65, 59), (21, 27, 64, 62), (25, 17, 60, 65), (29, 11, 53, 67), (10, 5, 58, 52), (58, 59, 53, 52), (56, 57, 49, 48), (56, 48, 61, 60), (65, 67, 53, 59), (1, 13, 49, 57), (12, 19, 61, 48), (50, 51, 69, 68), (45, 44, 68, 69), (44, 40, 70, 74), (51, 41, 45, 69), (50, 68, 76, 75), (54, 55, 73, 72), (75, 76, 80, 78), (39, 73, 83, 81), (39, 38, 72, 73), (34, 54, 72, 38), (71, 81, 86, 84), (77, 78, 80, 79), (48, 50, 75, 61), (76, 74, 79, 80), (40, 12, 19, 70), (81, 83, 87, 86), (74, 70, 77, 79), (70, 19, 23, 77), (77, 23, 63, 78), (61, 75, 78, 63), (85, 84, 86, 87), (11, 35, 71, 29), (55, 53, 67, 82), (83, 82, 85, 87), (29, 71, 84, 31), (31, 84, 85, 66), (82, 67, 66, 85)])
me_cube_001.polygons.foreach_set('material_index', [1, 1, 0, 1, 1, 1, 1, 0, 1, 1, 0, 1, 0, 1, 1, 1, 1, 1, 1, 1, 1, 1, 1, 1, 1, 1, 1, 1, 1, 1, 1, 1, 1, 1, 1, 1, 1, 1, 1, 1, 1, 1, 1, 1, 1, 1, 1, 1, 1, 1, 1, 1, 1, 0, 1, 1, 1, 1, 0, 0, 1, 0, 1, 0, 0, 0, 0, 0, 0, 1, 1, 1, 1, 1, 1, 1, 1, 1, 1, 1, 1, 1, 1, 1, 1, 1, 1, 1, 1, 1, 1, 1, 1, 1, 1, 1, 1])
me_cube_001.materials.append(mat_darkstone)
me_cube_001.materials.append(mat_stone)
me_cube_001.use_remesh_preserve_volume = False
me_cube_001.use_remesh_preserve_attributes = False
me_cube_001.use_mirror_vertex_groups = False
me_cube_001.update()
me_cube_003 = bpy.data.meshes.new('Cube.003')
me_cube_003.from_pydata([(-1.5, -2.091, 1.227), (-1.5, 6.909, 1.227), (-1.5, 6.909, 2.227), (1.5, -2.091, 1.227), (1.5, 6.909, 1.227), (1.5, 6.909, 2.227), (2.5, 6.909, 2.227), (2.5, 6.909, 1.227), (2.5, -2.091, 2.227), (2.5, -2.091, 1.227), (-2.5, -2.091, 1.227), (-2.5, -2.091, 2.227), (-2.5, 6.909, 2.227), (-2.5, 6.909, 1.227), (-1.5, 6.909, -2.773), (-1.5, -2.091, -2.773), (-2.5, 6.909, -2.773), (-2.5, -2.091, -2.773), (-1.5, 6.909, -3.773), (-1.5, -2.091, -3.773), (-2.5, 6.909, -3.773), (-2.5, -2.091, -3.773), (1.5, 6.909, -2.773), (1.5, -2.091, -2.773), (1.5, 6.909, -3.773), (1.5, -2.091, -3.773), (2.5, 6.909, -2.773), (2.5, -2.091, -2.773), (2.5, 6.909, -3.773), (2.5, -2.091, -3.773), (18.5, 6.909, 2.227), (18.5, 6.909, 1.227), (18.5, -2.091, 2.227), (18.5, -2.091, 1.227), (19.5, 6.909, 2.227), (19.5, 6.909, 1.227), (19.5, -2.091, 2.227), (19.5, -2.091, 1.227), (-18.5, -2.091, 1.227), (-18.5, -2.091, 2.227), (-18.5, 6.909, 2.227), (-18.5, 6.909, 1.227), (-19.5, -2.091, 1.227), (-19.5, -2.091, 2.227), (-19.5, 6.909, 2.227), (-19.5, 6.909, 1.227), (-2.5, -3.091, 1.227), (-2.5, -3.091, 2.227), (-18.5, -3.091, 1.227), (-18.5, -3.091, 2.227), (2.5, -3.091, 2.227), (2.5, -3.091, 1.227), (18.5, -3.091, 2.227), (18.5, -3.091, 1.227), (-1.5, -3.091, 1.227), (-1.5, -3.091, 2.227), (1.5, -3.091, 2.227), (1.5, -3.091, 1.227), (-1.5, -3.091, -2.773), (-2.5, -3.091, -2.773), (-1.5, -3.091, -3.773), (-2.5, -3.091, -3.773), (1.5, -3.091, -3.773), (1.5, -3.091, -2.773), (2.5, -3.091, -3.773), (2.5, -3.091, -2.773), (-19.5, -3.091, 1.227), (-19.5, -3.091, 2.227), (-18.5, -2.091, -2.773), (18.5, -2.091, -2.773), (19.5, -3.091, 2.227), (19.5, -3.091, 1.227), (-19.5, -2.091, -2.773), (-18.5, -3.091, -2.773), (-19.5, -3.091, -2.773), (-18.5, -2.091, -3.773), (-18.5, -3.091, -3.773), (-19.5, -2.091, -3.773), (-19.5, -3.091, -3.773), (19.5, -2.091, -2.773), (18.5, -3.091, -2.773), (19.5, -3.091, -2.773), (18.5, -2.091, -3.773), (18.5, -3.091, -3.773), (19.5, -2.091, -3.773), (19.5, -3.091, -3.773), (-1.5, -2.091, 3.227), (-1.5, 6.909, 3.227), (1.5, -2.091, 3.227), (1.5, 6.909, 3.227), (2.5, 6.909, 3.227), (2.5, -2.091, 3.227), (-2.5, -2.091, 3.227), (-2.5, 6.909, 3.227), (18.5, 6.909, 3.227), (18.5, -2.091, 3.227), (19.5, 6.909, 3.227), (19.5, -2.091, 3.227), (-18.5, -2.091, 3.227), (-18.5, 6.909, 3.227), (-19.5, -2.091, 3.227), (-19.5, 6.909, 3.227), (-2.5, -3.091, 3.227), (-18.5, -3.091, 3.227), (2.5, -3.091, 3.227), (18.5, -3.091, 3.227), (-1.5, -3.091, 3.227), (1.5, -3.091, 3.227), (-19.5, -3.091, 3.227), (19.5, -3.091, 3.227)], [], [(1, 0, 15, 14), (2, 5, 4, 1), (67, 49, 103, 108), (0, 1, 4, 3), (49, 47, 102, 103), (8, 9, 51, 50), (3, 4, 7, 9), (70, 36, 97, 109), (4, 5, 6, 7), (13, 10, 38, 41), (43, 67, 108, 100), (2, 1, 13, 12), (15, 0, 54, 58), (29, 27, 65, 64), (13, 1, 14, 16), (10, 13, 16, 17), (18, 19, 21, 20), (19, 18, 24, 25), (16, 14, 18, 20), (17, 16, 20, 21), (24, 22, 26, 28), (21, 19, 60, 61), (14, 15, 23, 22), (18, 14, 22, 24), (26, 27, 29, 28), (25, 24, 28, 29), (26, 22, 4, 7), (27, 26, 7, 9), (25, 29, 64, 62), (22, 23, 3, 4), (33, 31, 35, 37), (7, 6, 30, 31), (9, 7, 31, 33), (34, 30, 94, 96), (34, 36, 37, 35), (56, 50, 104, 107), (32, 33, 37, 36), (31, 30, 34, 35), (38, 39, 43, 42), (55, 56, 107, 106), (12, 13, 41, 40), (43, 44, 45, 42), (41, 38, 42, 45), (30, 6, 90, 94), (40, 41, 45, 44), (46, 47, 49, 48), (47, 55, 106, 102), (10, 11, 47, 46), (66, 42, 72, 74), (50, 51, 53, 52), (2, 12, 93, 87), (71, 53, 80, 81), (33, 37, 79, 69), (56, 55, 54, 57), (58, 59, 61, 60), (58, 60, 62, 63), (63, 62, 64, 65), (17, 21, 61, 59), (0, 3, 57, 54), (3, 23, 63, 57), (19, 25, 62, 60), (23, 15, 58, 63), (27, 9, 51, 65), (5, 2, 87, 89), (56, 57, 51, 50), (54, 55, 47, 46), (54, 46, 59, 58), (63, 65, 51, 57), (50, 52, 105, 104), (10, 17, 59, 46), (48, 49, 67, 66), (43, 42, 66, 67), (42, 38, 68, 72), (6, 5, 89, 90), (48, 66, 74, 73), (52, 53, 71, 70), (73, 74, 78, 76), (37, 71, 81, 79), (37, 36, 70, 71), (44, 43, 100, 101), (69, 79, 84, 82), (75, 76, 78, 77), (46, 48, 73, 59), (74, 72, 77, 78), (38, 10, 17, 68), (79, 81, 85, 84), (72, 68, 75, 77), (68, 17, 21, 75), (75, 21, 61, 76), (59, 73, 76, 61), (83, 82, 84, 85), (9, 33, 69, 27), (53, 51, 65, 80), (81, 80, 83, 85), (27, 69, 82, 29), (29, 82, 83, 64), (80, 65, 64, 83), (88, 86, 106, 107), (88, 89, 87, 86), (89, 88, 91, 90), (86, 87, 93, 92), (90, 91, 95, 94), (94, 95, 97, 96), (92, 93, 99, 98), (98, 99, 101, 100), (92, 98, 103, 102), (95, 91, 104, 105), (91, 88, 107, 104), (86, 92, 102, 106), (103, 98, 100, 108), (95, 105, 109, 97), (52, 70, 109, 105), (12, 40, 99, 93), (36, 34, 96, 97), (40, 44, 101, 99)])
me_cube_003.polygons.foreach_set('material_index', [1, 1, 1, 1, 1, 1, 1, 1, 1, 1, 1, 1, 0, 1, 1, 1, 1, 1, 1, 1, 1, 1, 1, 1, 1, 1, 1, 1, 1, 1, 1, 1, 1, 1, 1, 0, 1, 1, 1, 0, 1, 1, 1, 1, 1, 1, 0, 1, 1, 1, 1, 1, 1, 0, 1, 1, 1, 1, 0, 0, 1, 0, 1, 1, 0, 0, 0, 0, 1, 1, 1, 1, 1, 1, 1, 1, 1, 1, 1, 1, 1, 1, 1, 1, 1, 1, 1, 1, 1, 1, 1, 1, 1, 1, 1, 1, 1, 0, 1, 0, 0, 1, 1, 1, 1, 1, 1, 0, 0, 1, 1, 1, 1, 1, 1])
me_cube_003.materials.append(mat_darkstone)
me_cube_003.materials.append(mat_stone)
me_cube_003.use_remesh_preserve_volume = False
me_cube_003.use_remesh_preserve_attributes = False
me_cube_003.use_mirror_vertex_groups = False
me_cube_003.update()
me_cube = bpy.data.meshes.new('Cube')
me_cube.from_pydata([(-1.5, -12.79, -2.214), (-1.5, -12.79, -1.214), (-1.5, -11.79, -2.214), (-1.5, -11.79, -1.214), (1.5, -12.79, -2.214), (1.5, -12.79, -1.214), (1.5, -11.79, -2.214), (1.5, -11.79, -1.214), (-1.5, -1.786, -1.214), (-1.5, -1.786, -2.214), (1.5, -1.786, -1.214), (1.5, -1.786, -2.214), (-1.5, -0.7857, -1.214), (-1.5, -0.7857, -2.214), (1.5, -0.7857, -1.214), (1.5, -0.7857, -2.214), (2.5, -11.79, -1.214), (2.5, -11.79, -2.214), (2.5, -12.79, -1.214), (2.5, -12.79, -2.214), (2.5, -1.786, -1.214), (2.5, -1.786, -2.214), (2.5, -0.7857, -1.214), (2.5, -0.7857, -2.214), (-2.5, -12.79, -2.214), (-2.5, -12.79, -1.214), (-2.5, -11.79, -1.214), (-2.5, -11.79, -2.214), (-2.5, -1.786, -1.214), (-2.5, -1.786, -2.214), (-2.5, -0.7857, -1.214), (-2.5, -0.7857, -2.214), (-1.5, -12.79, 3.786), (-1.5, -11.79, 3.786), (1.5, -11.79, 3.786), (1.5, -12.79, 3.786), (1.5, -1.786, 3.786), (-1.5, -1.786, 3.786), (1.5, -0.7857, 3.786), (-1.5, -0.7857, 3.786), (2.5, -11.79, 3.786), (2.5, -12.79, 3.786), (2.5, -1.786, 3.786), (2.5, -0.7857, 3.786), (-2.5, -12.79, 3.786), (-2.5, -11.79, 3.786), (-2.5, -1.786, 3.786), (-2.5, -0.7857, 3.786), (-1.5, -12.79, 4.786), (-1.5, -11.79, 4.786), (1.5, -11.79, 4.786), (1.5, -12.79, 4.786), (1.5, -1.786, 4.786), (-1.5, -1.786, 4.786), (1.5, -0.7857, 4.786), (-1.5, -0.7857, 4.786), (2.5, -11.79, 4.786), (2.5, -12.79, 4.786), (2.5, -1.786, 4.786), (2.5, -0.7857, 4.786), (-2.5, -12.79, 4.786), (-2.5, -11.79, 4.786), (-2.5, -1.786, 4.786), (-2.5, -0.7857, 4.786), (-1.5, 9.214, -1.214), (-1.5, 9.214, -2.214), (1.5, 9.214, -1.214), (1.5, 9.214, -2.214), (-1.5, 19.21, -1.214), (-1.5, 19.21, -2.214), (1.5, 19.21, -1.214), (1.5, 19.21, -2.214), (2.5, 9.214, -1.214), (2.5, 9.214, -2.214), (2.5, 19.21, -1.214), (2.5, 19.21, -2.214), (-2.5, 9.214, -1.214), (-2.5, 9.214, -2.214), (-2.5, 19.21, -1.214), (-2.5, 19.21, -2.214), (18.5, 9.214, -1.214), (18.5, 9.214, -2.214), (18.5, 19.21, -1.214), (18.5, 19.21, -2.214), (18.5, -0.7857, -1.214), (18.5, -0.7857, -2.214), (-18.5, -0.7857, -2.214), (-18.5, -0.7857, -1.214), (-18.5, 9.214, -1.214), (-18.5, 9.214, -2.214), (19.5, 9.214, -2.214), (19.5, 9.214, -1.214), (-18.5, 19.21, -1.214), (-18.5, 19.21, -2.214), (18.5, -1.786, -1.214), (18.5, -1.786, -2.214), (19.5, -0.7857, -1.214), (19.5, -0.7857, -2.214), (-19.5, 9.214, -2.214), (-19.5, -0.7857, -2.214), (19.5, 19.21, -1.214), (19.5, 19.21, -2.214), (19.5, -1.786, -1.214), (19.5, -1.786, -2.214), (-18.5, -1.786, -1.214), (-18.5, -1.786, -2.214), (-19.5, 9.214, -1.214), (-19.5, -0.7857, -1.214), (-19.5, -1.786, -1.214), (-19.5, -1.786, -2.214), (-19.5, 19.21, -1.214), (-19.5, 19.21, -2.214)], [], [(8, 12, 39, 37), (5, 4, 19, 18), (14, 10, 36, 38), (5, 1, 0, 4), (0, 2, 6, 4), (5, 7, 3, 1), (6, 11, 21, 17), (6, 2, 9, 11), (3, 7, 10, 8), (2, 0, 24, 27), (15, 13, 65, 67), (13, 9, 29, 31), (11, 9, 13, 15), (8, 10, 14, 12), (16, 17, 21, 20), (16, 18, 19, 17), (20, 21, 23, 22), (10, 7, 34, 36), (11, 15, 23, 21), (15, 14, 22, 23), (4, 6, 17, 19), (22, 14, 38, 43), (25, 26, 27, 24), (27, 26, 28, 29), (29, 28, 30, 31), (1, 3, 33, 32), (26, 25, 44, 45), (0, 1, 25, 24), (12, 13, 31, 30), (9, 2, 27, 29), (42, 43, 59, 58), (47, 46, 62, 63), (32, 33, 49, 48), (40, 42, 58, 56), (5, 18, 41, 35), (3, 8, 37, 33), (16, 20, 42, 40), (25, 1, 32, 44), (28, 26, 45, 46), (18, 16, 40, 41), (7, 5, 35, 34), (12, 30, 47, 39), (20, 22, 43, 42), (30, 28, 46, 47), (48, 49, 61, 60), (54, 52, 58, 59), (52, 50, 56, 58), (50, 51, 57, 56), (49, 53, 62, 61), (53, 55, 63, 62), (44, 32, 48, 60), (43, 38, 54, 59), (33, 37, 53, 49), (35, 41, 57, 51), (39, 47, 63, 55), (37, 39, 55, 53), (45, 44, 60, 61), (41, 40, 56, 57), (46, 45, 61, 62), (52, 54, 55, 53), (51, 50, 49, 48), (35, 51, 48, 32), (50, 52, 53, 49), (34, 35, 32, 33), (54, 38, 39, 55), (38, 36, 37, 39), (36, 34, 33, 37), (67, 65, 69, 71), (12, 14, 66, 64), (64, 65, 77, 76), (68, 70, 71, 69), (64, 66, 70, 68), (68, 69, 79, 78), (71, 70, 74, 75), (67, 66, 72, 73), (15, 67, 73, 23), (77, 31, 86, 89), (66, 14, 22, 72), (67, 71, 75, 73), (70, 66, 72, 74), (75, 74, 82, 83), (12, 64, 76, 30), (65, 13, 31, 77), (30, 76, 88, 87), (64, 68, 78, 76), (69, 65, 77, 79), (81, 80, 91, 90), (87, 88, 106, 107), (72, 73, 81, 80), (74, 72, 80, 82), (73, 75, 83, 81), (76, 77, 89, 88), (88, 89, 98, 106), (80, 84, 96, 91), (92, 93, 111, 110), (72, 22, 84, 80), (85, 81, 90, 97), (23, 73, 81, 85), (85, 84, 94, 95), (78, 79, 93, 92), (89, 86, 99, 98), (96, 97, 90, 91), (76, 78, 92, 88), (79, 77, 89, 93), (23, 85, 95, 21), (84, 22, 20, 94), (20, 21, 95, 94), (97, 96, 102, 103), (83, 82, 100, 101), (87, 86, 105, 104), (99, 107, 106, 98), (81, 83, 101, 90), (91, 90, 101, 100), (82, 80, 91, 100), (96, 84, 94, 102), (85, 97, 103, 95), (94, 95, 103, 102), (30, 87, 104, 28), (86, 31, 29, 105), (29, 28, 104, 105), (107, 99, 109, 108), (87, 107, 108, 104), (105, 104, 108, 109), (99, 86, 105, 109), (88, 92, 110, 106), (93, 89, 98, 111), (98, 106, 110, 111)])
me_cube.polygons.foreach_set('material_index', [0, 1, 0, 1, 1, 1, 1, 1, 1, 1, 1, 1, 1, 0, 1, 1, 1, 1, 1, 1, 1, 0, 1, 1, 1, 1, 1, 1, 1, 1, 0, 0, 1, 1, 1, 1, 1, 1, 1, 1, 1, 0, 0, 0, 1, 0, 1, 1, 1, 0, 1, 0, 1, 1, 0, 1, 1, 1, 1, 0, 1, 1, 1, 1, 0, 0, 1, 1, 1, 1, 1, 1, 1, 1, 1, 1, 1, 0, 1, 0, 1, 0, 1, 1, 0, 1, 1, 1, 1, 1, 1, 1, 1, 1, 1, 1, 1, 1, 1, 1, 1, 1, 1, 1, 1, 1, 1, 1, 1, 1, 1, 1, 1, 1, 1, 1, 1, 1, 1, 1, 1, 1, 1, 1, 1, 1, 1])
me_cube.materials.append(mat_darkstone)
me_cube.materials.append(mat_stone)
me_cube.use_remesh_preserve_volume = False
me_cube.use_remesh_preserve_attributes = False
me_cube.use_mirror_vertex_groups = False
me_cube.update()

# ---- objects
ob_endgame = bpy.data.objects.new('EndGame', me_cube_005)
ob_level_4_entrance = bpy.data.objects.new('Level 4 Entrance', me_cube_004)
ob_level_3_entrance = bpy.data.objects.new('Level 3 Entrance', me_cube_002)
ob_level_2_entrance = bpy.data.objects.new('Level 2 Entrance', me_cube_001)
ob_level_1_entrance = bpy.data.objects.new('Level 1 Entrance', me_cube_003)
ob_hub_entrance = bpy.data.objects.new('Hub Entrance', me_cube)
ob_lamp = bpy.data.objects.new('Lamp', light_lamp)

# ---- transforms, parenting, visibility, modifiers, constraints
ob_endgame.location = (-0.09596, 42.56, 16.89)
ob_endgame.lineart.crease_threshold = 0.0
ob_level_4_entrance.location = (-0.5, 65.09, 20.77)
ob_level_4_entrance.lineart.crease_threshold = 0.0
ob_level_3_entrance.location = (-0.5, 55.09, 14.77)
ob_level_3_entrance.lineart.crease_threshold = 0.0
ob_level_2_entrance.location = (-0.5, 45.09, 8.773)
ob_level_2_entrance.lineart.crease_threshold = 0.0
ob_level_1_entrance.location = (-0.5, 35.09, 2.773)
ob_level_1_entrance.lineart.crease_threshold = 0.0
ob_hub_entrance.location = (-0.5, 12.79, 1.214)
ob_hub_entrance.lineart.crease_threshold = 0.0
ob_lamp.location = (1.076, 19.01, 13.9)
ob_lamp.rotation_euler = (0.6503, 0.05522, 1.866)
ob_lamp.lock_rotations_4d = False
ob_lamp.empty_display_type = 'ARROWS'
ob_lamp.color = (0.0, 0.0, 0.0, 0.0)
ob_lamp.lineart.crease_threshold = 0.0

# ---- collection membership
col_collection_1.objects.link(ob_endgame)
col_collection_1.objects.link(ob_level_4_entrance)
col_collection_1.objects.link(ob_level_3_entrance)
col_collection_1.objects.link(ob_level_2_entrance)
col_collection_1.objects.link(ob_level_1_entrance)
col_collection_1.objects.link(ob_hub_entrance)
col_collection_1.objects.link(ob_lamp)

# ---- scene / render settings (as saved in the file)
scene.frame_start = 1; scene.frame_end = 250; scene.frame_set(196)
scene.render.engine = 'BLENDER_EEVEE_NEXT'
scene.render.resolution_percentage = 50
scene.render.dither_intensity = 0.0
scene.cycles.use_denoising = False
scene.cycles.samples = 10
scene.cycles.sampling_pattern = 'TABULATED_SOBOL'
scene.cycles.light_sampling_threshold = 0.0
scene.cycles.use_adaptive_sampling = False
scene.cycles.use_light_tree = False
scene.cycles.blur_glossy = 0.0
scene.cycles.volume_bounces = 1
scene.cycles.pixel_filter_type = 'GAUSSIAN'
scene.cycles.sample_clamp_indirect = 0.0
scene.view_settings.view_transform = 'Standard'
bpy.context.view_layer.update()

# ---- added for rendering (the .blend has no active camera): camera
cam_auto = bpy.data.cameras.new('AutoCamera')
cam_auto.lens = 50.0
cam_auto.sensor_width = 36.0
cam_auto.clip_end = 1604.24
ob_auto_camera = bpy.data.objects.new('AutoCamera', cam_auto)
scene.collection.objects.link(ob_auto_camera)
ob_auto_camera.location = (90.9101, -67.6922, 88.1281)
ob_auto_camera.rotation_euler = (1.09748, -7.21219e-08, 0.694738)
scene.camera = ob_auto_camera
bpy.context.view_layer.update()
